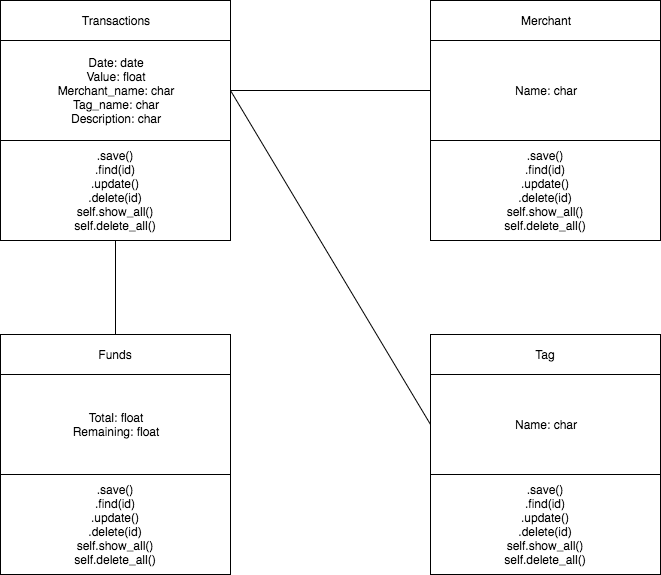

The diagram above was exported from draw.io. Its source (the exported page's mxGraphModel, read from the mxfile embedded in the PNG):
<mxGraphModel dx="790" dy="431" grid="1" gridSize="10" guides="1" tooltips="1" connect="1" arrows="1" fold="1" page="1" pageScale="1" pageWidth="1169" pageHeight="826" background="#ffffff" math="0" shadow="0">
  <root>
    <mxCell id="0" />
    <mxCell id="1" parent="0" />
    <mxCell id="2" value="Transactions" style="whiteSpace=wrap;html=1;rounded=1;arcSize=0;" vertex="1" parent="1">
      <mxGeometry x="240" y="50" width="230" height="40" as="geometry" />
    </mxCell>
    <mxCell id="3" value="Date: date&lt;div&gt;Value: float&lt;/div&gt;&lt;div&gt;Merchant_name: char&lt;/div&gt;&lt;div&gt;Tag_name: char&lt;/div&gt;&lt;div&gt;Description: char&lt;/div&gt;" style="whiteSpace=wrap;html=1;rounded=1;arcSize=0;" vertex="1" parent="1">
      <mxGeometry x="240" y="90" width="230" height="100" as="geometry" />
    </mxCell>
    <mxCell id="4" value="&lt;div&gt;.save()&lt;/div&gt;&lt;div&gt;.find(id)&lt;/div&gt;&lt;div&gt;.update()&lt;/div&gt;&lt;div&gt;.delete(id)&lt;/div&gt;&lt;div&gt;self.show_all()&lt;/div&gt;&lt;div&gt;self.delete_all()&lt;/div&gt;" style="whiteSpace=wrap;html=1;rounded=1;arcSize=0;" vertex="1" parent="1">
      <mxGeometry x="240" y="190" width="230" height="100" as="geometry" />
    </mxCell>
    <mxCell id="5" value="Merchant" style="whiteSpace=wrap;html=1;rounded=1;arcSize=0;" vertex="1" parent="1">
      <mxGeometry x="670" y="50" width="230" height="40" as="geometry" />
    </mxCell>
    <mxCell id="6" value="Name: char" style="whiteSpace=wrap;html=1;rounded=1;arcSize=0;" vertex="1" parent="1">
      <mxGeometry x="670" y="90" width="230" height="100" as="geometry" />
    </mxCell>
    <mxCell id="7" value="&lt;div&gt;.save()&lt;/div&gt;&lt;div&gt;.find(id)&lt;/div&gt;&lt;div&gt;.update()&lt;/div&gt;&lt;div&gt;.delete(id)&lt;/div&gt;&lt;div&gt;self.show_all()&lt;/div&gt;&lt;div&gt;self.delete_all()&lt;/div&gt;" style="whiteSpace=wrap;html=1;rounded=1;arcSize=0;" vertex="1" parent="1">
      <mxGeometry x="670" y="190" width="230" height="100" as="geometry" />
    </mxCell>
    <mxCell id="8" value="Tag" style="whiteSpace=wrap;html=1;rounded=1;arcSize=0;" vertex="1" parent="1">
      <mxGeometry x="670" y="384" width="230" height="40" as="geometry" />
    </mxCell>
    <mxCell id="9" value="Name: char" style="whiteSpace=wrap;html=1;rounded=1;arcSize=0;" vertex="1" parent="1">
      <mxGeometry x="670" y="424" width="230" height="100" as="geometry" />
    </mxCell>
    <mxCell id="10" value="&lt;div&gt;.save()&lt;/div&gt;&lt;div&gt;.find(id)&lt;/div&gt;&lt;div&gt;.update()&lt;/div&gt;&lt;div&gt;.delete(id)&lt;/div&gt;&lt;div&gt;self.show_all()&lt;/div&gt;&lt;div&gt;self.delete_all()&lt;/div&gt;" style="whiteSpace=wrap;html=1;rounded=1;arcSize=0;" vertex="1" parent="1">
      <mxGeometry x="670" y="524" width="230" height="100" as="geometry" />
    </mxCell>
    <mxCell id="11" value="Funds" style="whiteSpace=wrap;html=1;rounded=1;arcSize=0;" vertex="1" parent="1">
      <mxGeometry x="240" y="384" width="230" height="40" as="geometry" />
    </mxCell>
    <mxCell id="12" value="Total: float&lt;div&gt;Remaining: float&lt;/div&gt;" style="whiteSpace=wrap;html=1;rounded=1;arcSize=0;" vertex="1" parent="1">
      <mxGeometry x="240" y="424" width="230" height="100" as="geometry" />
    </mxCell>
    <mxCell id="13" value="&lt;div&gt;.save()&lt;/div&gt;&lt;div&gt;.find(id)&lt;/div&gt;&lt;div&gt;.update()&lt;/div&gt;&lt;div&gt;.delete(id)&lt;/div&gt;&lt;div&gt;self.show_all()&lt;/div&gt;&lt;div&gt;self.delete_all()&lt;/div&gt;" style="whiteSpace=wrap;html=1;rounded=1;arcSize=0;" vertex="1" parent="1">
      <mxGeometry x="240" y="524" width="230" height="100" as="geometry" />
    </mxCell>
    <mxCell id="14" value="" style="endArrow=none;html=1;entryX=0.5;entryY=1;exitX=0.5;exitY=0;endFill=0;" edge="1" parent="1" source="11" target="4">
      <mxGeometry width="50" height="50" relative="1" as="geometry">
        <mxPoint x="480" y="520" as="sourcePoint" />
        <mxPoint x="530" y="470" as="targetPoint" />
      </mxGeometry>
    </mxCell>
    <mxCell id="15" value="" style="endArrow=none;html=1;exitX=0;exitY=0.5;endFill=0;entryX=1;entryY=0.5;" edge="1" parent="1" source="6" target="3">
      <mxGeometry width="50" height="50" relative="1" as="geometry">
        <mxPoint x="490" y="214" as="sourcePoint" />
        <mxPoint x="480" y="140" as="targetPoint" />
      </mxGeometry>
    </mxCell>
    <mxCell id="16" value="" style="endArrow=none;html=1;exitX=0;exitY=0.5;endFill=0;entryX=1;entryY=0.5;" edge="1" parent="1" source="9" target="3">
      <mxGeometry width="50" height="50" relative="1" as="geometry">
        <mxPoint x="680" y="150" as="sourcePoint" />
        <mxPoint x="490" y="150" as="targetPoint" />
      </mxGeometry>
    </mxCell>
  </root>
</mxGraphModel>